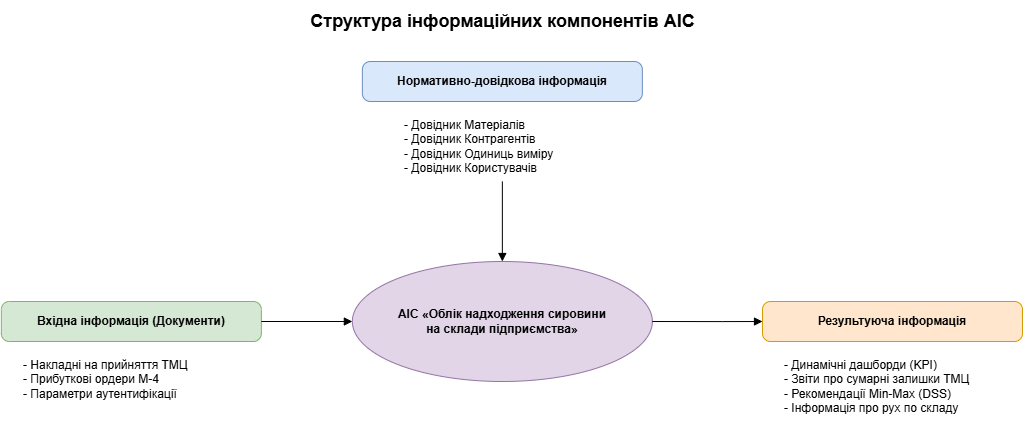

The diagram above was exported from draw.io. Its source (the exported page's mxGraphModel, read from the mxfile embedded in the PNG):
<mxGraphModel dx="1744" dy="1365" grid="1" gridSize="10" guides="1" tooltips="1" connect="1" arrows="1" fold="1" page="1" pageScale="1" pageWidth="827" pageHeight="1169" math="0" shadow="0">
  <root>
    <mxCell id="0" />
    <mxCell id="1" parent="0" />
    <mxCell id="2" parent="1" style="rounded=1;whiteSpace=wrap;html=1;fillColor=#dae8fc;strokeColor=#6c8ebf;arcSize=20;" value="&lt;b&gt;Нормативно-довідкова інформація&lt;/b&gt;" vertex="1">
      <mxGeometry height="40" width="280" x="3239.855714285715" y="829.9985714285715" as="geometry" />
    </mxCell>
    <mxCell id="3" parent="1" style="text;html=1;align=left;verticalAlign=top;resizable=0;points=[];autosize=1;strokeColor=none;fillColor=none;" value="- Довідник Матеріалів&lt;br&gt;- Довідник Контрагентів&lt;br&gt;- Довідник Одиниць виміру&lt;br&gt;- Довідник Користувачів" vertex="1">
      <mxGeometry height="70" width="200" x="3279.855714285715" y="879.9985714285715" as="geometry" />
    </mxCell>
    <mxCell id="4" parent="1" style="ellipse;whiteSpace=wrap;html=1;fillColor=#e1d5e7;strokeColor=#9673a6;align=center;verticalAlign=middle;" value="&lt;b&gt;АІС «Облік надходження сировини&lt;br&gt;на склади підприємства»&lt;/b&gt;" vertex="1">
      <mxGeometry height="120" width="300" x="3229.855714285715" y="1029.9985714285715" as="geometry" />
    </mxCell>
    <mxCell id="5" parent="1" style="rounded=1;whiteSpace=wrap;html=1;fillColor=#d5e8d4;strokeColor=#82b366;arcSize=20;" value="&lt;b&gt;Вхідна інформація (Документи)&lt;/b&gt;" vertex="1">
      <mxGeometry height="40" width="260" x="2878.855714285715" y="1069.9985714285715" as="geometry" />
    </mxCell>
    <mxCell id="6" parent="1" style="text;html=1;align=left;verticalAlign=top;resizable=0;points=[];autosize=1;strokeColor=none;fillColor=none;" value="- Накладні на прийняття ТМЦ&lt;br&gt;- Прибуткові ордери М-4&lt;br&gt;- Параметри аутентифікації" vertex="1">
      <mxGeometry height="60" width="200" x="2898.855714285715" y="1119.9985714285715" as="geometry" />
    </mxCell>
    <mxCell id="7" parent="1" style="rounded=1;whiteSpace=wrap;html=1;fillColor=#ffe6cc;strokeColor=#d79b00;arcSize=20;" value="&lt;b&gt;Результуюча інформація&lt;/b&gt;" vertex="1">
      <mxGeometry height="40" width="260" x="3639.9957142857147" y="1069.9985714285715" as="geometry" />
    </mxCell>
    <mxCell id="8" parent="1" style="text;html=1;align=left;verticalAlign=top;resizable=0;points=[];autosize=1;strokeColor=none;fillColor=none;" value="- Динамічні дашборди (KPI)&lt;br&gt;- Звіти про сумарні залишки ТМЦ&lt;br&gt;- Рекомендації Min-Max (DSS)&lt;br&gt;- Інформація про рух по складу" vertex="1">
      <mxGeometry height="70" width="220" x="3659.9957142857147" y="1119.9985714285715" as="geometry" />
    </mxCell>
    <mxCell id="9" edge="1" parent="1" source="3" style="edgeStyle=orthogonalEdgeStyle;rounded=0;html=1;exitX=0.5;exitY=1;entryX=0.5;entryY=0;endArrow=block;endFill=1;strokeColor=#000000;" target="4">
      <mxGeometry relative="1" as="geometry" />
    </mxCell>
    <mxCell id="10" edge="1" parent="1" source="5" style="edgeStyle=orthogonalEdgeStyle;rounded=0;html=1;exitX=1;exitY=0.5;entryX=0;entryY=0.5;endArrow=block;endFill=1;strokeColor=#000000;" target="4">
      <mxGeometry relative="1" as="geometry">
        <Array as="points">
          <mxPoint x="3140" y="1090" />
        </Array>
        <mxPoint x="3159.855714285715" y="1019.9985714285715" as="sourcePoint" />
        <mxPoint x="3229.855714285715" y="1089.9985714285715" as="targetPoint" />
      </mxGeometry>
    </mxCell>
    <mxCell id="11" edge="1" parent="1" source="4" style="edgeStyle=orthogonalEdgeStyle;rounded=0;html=1;exitX=1;exitY=0.5;entryX=0;entryY=0.5;endArrow=block;endFill=1;strokeColor=#000000;" target="7">
      <mxGeometry relative="1" as="geometry">
        <Array as="points">
          <mxPoint x="3600" y="1090" />
          <mxPoint x="3600" y="1090" />
        </Array>
        <mxPoint x="3529.855714285715" y="1089.9985714285715" as="sourcePoint" />
        <mxPoint x="3599.855714285715" y="1019.9985714285715" as="targetPoint" />
      </mxGeometry>
    </mxCell>
    <mxCell id="12" parent="1" style="text;html=1;align=center;verticalAlign=middle;resizable=0;points=[];autosize=1;strokeColor=none;fillColor=none;" value="&lt;b&gt;&lt;font style=&quot;font-size: 18px;&quot;&gt;Структура інформаційних компонентів АІС&lt;/font&gt;&lt;/b&gt;" vertex="1">
      <mxGeometry height="40" width="400" x="3179.855714285715" y="769.9985714285715" as="geometry" />
    </mxCell>
  </root>
</mxGraphModel>